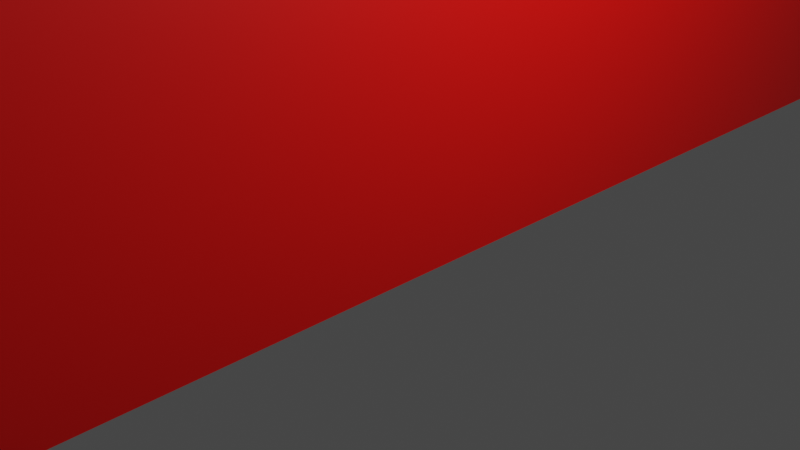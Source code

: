 # Source: MARCO2.blend  (saved by Blender 2.82.7; exported with 4.5.12 LTS)
import bpy
from mathutils import Matrix  # noqa: F401  (used for matrix-valued properties, if any)

bpy.ops.wm.read_factory_settings(use_empty=True)
scene = bpy.context.scene
scene.name = 'Scene'

# ---- collections
col_collection = bpy.data.collections.new('Collection'); scene.collection.children.link(col_collection)

# ---- materials (node trees are filled in below, after node groups)
mat_material_001 = bpy.data.materials.new('Material.001')
mat_material_001.use_transparent_shadow = False

# ---- material node trees
mat_material_001.use_nodes = True; mat_material_001.node_tree.nodes.clear()
_N = mat_material_001.node_tree.nodes; _L = mat_material_001.node_tree.links
n0 = _N.new('ShaderNodeOutputMaterial'); n0.name = 'Material Output'; n0.location = (300, 300)
n1 = _N.new('ShaderNodeBsdfPrincipled'); n1.name = 'Principled BSDF'; n1.location = (10, 300)
n1.distribution = 'GGX'
n1.subsurface_method = 'BURLEY'
n1.inputs[0].default_value = (0.8, 0.00154, 0.0, 1.0)
n1.inputs[3].default_value = 1.45
n1.inputs[27].default_value = (0.0, 0.0, 0.0, 1.0)
n1.inputs[28].default_value = 1.0
_L.new(n1.outputs[0], n0.inputs[0])
n0.is_active_output = True

# ---- world
world_world = bpy.data.worlds.new('World'); scene.world = world_world
world_world.use_nodes = True; world_world.node_tree.nodes.clear()
_N = world_world.node_tree.nodes; _L = world_world.node_tree.links
n0 = _N.new('ShaderNodeOutputWorld'); n0.name = 'World Output'; n0.location = (300, 300)
n1 = _N.new('ShaderNodeBackground'); n1.name = 'Background'; n1.location = (10, 300)
n1.inputs[0].default_value = (0.05088, 0.05088, 0.05088, 1.0)
_L.new(n1.outputs[0], n0.inputs[0])
n0.is_active_output = True
world_world.color = (0.05088, 0.05088, 0.05088)
world_world.use_sun_shadow = False
world_world.sun_shadow_jitter_overblur = 0.0

# ---- cameras
cam_camera = bpy.data.cameras.new('Camera')
cam_camera.clip_end = 100.0
cam_camera.ortho_scale = 7.314

# ---- lights
light_light = bpy.data.lights.new('Light', 'POINT')
light_light.transmission_factor = 0.0
light_light.energy = 1000.0
light_light.shadow_soft_size = 0.1
light_light.shadow_maximum_resolution = 0.006
light_light.use_absolute_resolution = True

# ---- meshes
me_plane = bpy.data.meshes.new('Plane')
me_plane.from_pydata([(-1.0, -1.0, 0.0), (1.0, -1.0, 0.0), (-1.0, 1.0, 0.0), (1.0, 1.0, 0.0), (-1.0, 0.8, 4.0), (-1.0, -0.8, 4.0), (1.0, -0.8, 4.0), (1.0, 0.8, 4.0), (-1.0, -1.0, 42.78), (1.0, -1.0, 42.78), (1.0, 1.0, 42.78), (-1.0, 1.0, 42.78), (-1.0, -0.8, 38.78), (1.0, -0.8, 38.78), (1.0, 0.8, 38.78), (-1.0, 0.8, 38.78), (-1.0, 0.8, 38.78), (1.0, 0.8, 38.78), (1.0, 1.0, 42.78), (-1.0, 1.0, 42.78)], [], [(0, 2, 3, 1), (5, 6, 7, 4), (4, 7, 14, 15), (7, 3, 10, 14), (1, 3, 7, 6), (2, 0, 5, 4), (6, 5, 12, 13), (3, 2, 11, 10), (0, 1, 9, 8), (1, 6, 13, 9), (2, 4, 15, 11), (5, 0, 8, 12), (10, 18, 9, 13, 17, 14), (9, 18, 10, 11, 19, 8), (15, 19, 8, 12, 16, 11), (13, 12, 16, 14, 15, 17)])
_uv = me_plane.uv_layers.new(name='UVMap')
_uv.uv.foreach_set('vector', [0.0, 0.0, 0.0, 1.0, 1.0, 1.0, 1.0, 0.0, 0.0, 0.0, 1.0, 0.0, 1.0, 1.0, 0.0, 1.0, 0.0, 1.0, 1.0, 1.0, 1.0, 1.0, 0.0, 1.0, 1.0, 1.0, 1.0, 1.0, 1.0, 1.0, 1.0, 1.0, 1.0, 0.0, 1.0, 1.0, 1.0, 1.0, 1.0, 0.0, 0.0, 1.0, 0.0, 0.0, 0.0, 0.0, 0.0, 1.0, 1.0, 0.0, 0.0, 0.0, 0.0, 0.0, 1.0, 0.0, 1.0, 1.0, 0.0, 1.0, 0.0, 1.0, 1.0, 1.0, 0.0, 0.0, 1.0, 0.0, 1.0, 0.0, 0.0, 0.0, 1.0, 0.0, 1.0, 0.0, 1.0, 0.0, 1.0, 0.0, 0.0, 1.0, 0.0, 1.0, 0.0, 1.0, 0.0, 1.0, 0.0, 0.0, 0.0, 0.0, 0.0, 0.0, 0.0, 0.0, 1.0, 1.0, 0.0, 0.0, 1.0, 0.0, 1.0, 0.0, 0.0, 0.0, 1.0, 1.0, 1.0, 0.0, 0.0, 0.0, 1.0, 1.0, 0.0, 1.0, 0.0, 0.0, 0.0, 0.0, 0.0, 1.0, 0.0, 0.0, 0.0, 0.0, 0.0, 0.0, 0.0, 0.0, 0.0, 1.0, 1.0, 0.0, 0.0, 0.0, 0.0, 0.0, 1.0, 1.0, 0.0, 1.0, 0.0, 0.0])
me_plane.materials.append(mat_material_001)
me_plane.use_remesh_fix_poles = True
me_plane.use_remesh_preserve_attributes = False
me_plane.use_mirror_vertex_groups = False
me_plane.update()

# ---- objects
ob_light = bpy.data.objects.new('Light', light_light)
ob_camera = bpy.data.objects.new('Camera', cam_camera)
ob_plane = bpy.data.objects.new('Plane', me_plane)

# ---- transforms, parenting, visibility, modifiers, constraints
ob_light.location = (4.076, 1.005, 5.904)
ob_light.rotation_euler = (0.6503, 0.05522, 1.866)
ob_light.lock_rotations_4d = False
ob_light.empty_display_type = 'ARROWS'
ob_light.color = (0.0, 0.0, 0.0, 0.0)
ob_light.lineart.crease_threshold = 0.0
ob_camera.location = (7.359, -6.926, 4.958)
ob_camera.rotation_euler = (1.109, 0.0, 0.8149)
ob_camera.lock_rotations_4d = False
ob_camera.empty_display_type = 'ARROWS'
ob_camera.color = (0.0, 0.0, 0.0, 0.0)
ob_camera.display_type = 'WIRE'
ob_camera.lineart.crease_threshold = 0.0
ob_plane.location = (0.0, 0.0, 0.0)
ob_plane.scale = (1.0, 20.0, 1.0)
ob_plane.lineart.crease_threshold = 0.0

# ---- collection membership
col_collection.objects.link(ob_light)
col_collection.objects.link(ob_camera)
col_collection.objects.link(ob_plane)

# ---- scene / render settings (as saved in the file)
scene.camera = ob_camera
scene.frame_start = 1; scene.frame_end = 250; scene.frame_set(1)
scene.render.engine = 'BLENDER_EEVEE_NEXT'
scene.cycles.use_denoising = False
scene.cycles.samples = 128
scene.cycles.sampling_pattern = 'TABULATED_SOBOL'
scene.cycles.use_adaptive_sampling = False
scene.cycles.use_light_tree = False
scene.view_settings.view_transform = 'Filmic'
bpy.context.view_layer.update()
